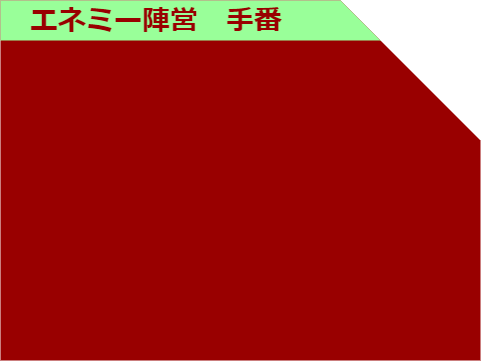

The diagram above was exported from draw.io. Its source (the exported page's mxGraphModel, read from the mxfile embedded in the PNG):
<mxGraphModel dx="482" dy="375" grid="1" gridSize="10" guides="1" tooltips="1" connect="1" arrows="1" fold="1" page="1" pageScale="1" pageWidth="827" pageHeight="1169" math="0" shadow="0">
  <root>
    <mxCell id="0" />
    <mxCell id="1" parent="0" />
    <mxCell id="5" value="" style="shape=card;whiteSpace=wrap;html=1;direction=east;flipH=1;size=140;strokeWidth=1;perimeterSpacing=1;fillColor=#990000;fontColor=#ffffff;strokeColor=none;" parent="1" vertex="1">
      <mxGeometry width="480" height="360" as="geometry" />
    </mxCell>
    <mxCell id="6" value="&lt;font style=&quot;font-size: 28px&quot; color=&quot;#990000&quot;&gt;&lt;b&gt;　エネミー陣営　手番&lt;/b&gt;&lt;/font&gt;" style="shape=card;whiteSpace=wrap;html=1;direction=east;flipH=1;size=120;strokeWidth=1;perimeterSpacing=1;fillColor=#99FF99;fontColor=#006600;strokeColor=none;align=left;" parent="1" vertex="1">
      <mxGeometry width="380" height="40" as="geometry" />
    </mxCell>
  </root>
</mxGraphModel>